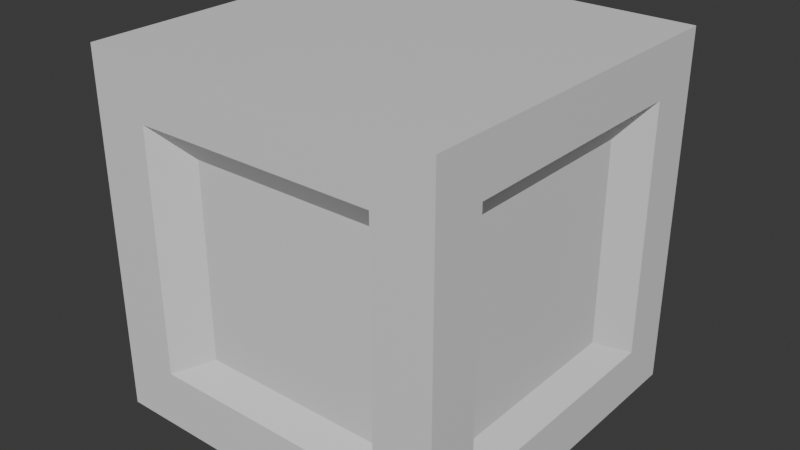 # Source: blend.blend  (saved by Blender 4.5.88; exported with 4.5.12 LTS)
import bpy
from mathutils import Matrix  # noqa: F401  (used for matrix-valued properties, if any)

bpy.ops.wm.read_factory_settings(use_empty=True)
scene = bpy.context.scene
scene.name = 'Scene'

# ---- collections
col_collection = bpy.data.collections.new('Collection'); scene.collection.children.link(col_collection)

# ---- materials (node trees are filled in below, after node groups)
mat_material = bpy.data.materials.new('Material')
mat_material.alpha_threshold = 0.0
mat_material.roughness = 0.5
mat_material.line_color = (0.0, 0.0, 0.0, 1.0)

# ---- material node trees
mat_material.use_nodes = True; mat_material.node_tree.nodes.clear()
_N = mat_material.node_tree.nodes; _L = mat_material.node_tree.links
n0 = _N.new('ShaderNodeOutputMaterial'); n0.name = 'Material Output'; n0.location = (200, 100)
n1 = _N.new('ShaderNodeBsdfPrincipled'); n1.name = 'Principled BSDF'; n1.location = (-200, 100)
n1.inputs[3].default_value = 1.45
_L.new(n1.outputs[0], n0.inputs[0])
n0.is_active_output = True

# ---- world
world_world = bpy.data.worlds.new('World'); scene.world = world_world
world_world.use_nodes = True; world_world.node_tree.nodes.clear()
_N = world_world.node_tree.nodes; _L = world_world.node_tree.links
n0 = _N.new('ShaderNodeOutputWorld'); n0.name = 'World Output'; n0.location = (200, 100)
n1 = _N.new('ShaderNodeBackground'); n1.name = 'Background'; n1.location = (-200, 100)
n1.inputs[0].default_value = (0.05088, 0.05088, 0.05088, 1.0)
_L.new(n1.outputs[0], n0.inputs[0])
n0.is_active_output = True
world_world.color = (0.05088, 0.05088, 0.05088)
world_world.sun_shadow_jitter_overblur = 0.0

# ---- meshes
me_cube = bpy.data.meshes.new('Cube')
me_cube.from_pydata([(1.0, 0.7058, 0.7058), (1.0, 0.7058, -0.7058), (1.0, -0.7058, 0.7058), (1.0, -0.7058, -0.7058), (-1.0, 1.0, 1.0), (-1.0, 1.0, -1.0), (-0.679, -1.0, 0.679), (-0.679, -1.0, -0.679), (1.0, 1.0, 1.0), (1.0, 1.0, -1.0), (0.679, -1.0, 0.679), (0.679, -1.0, -0.679), (-1.0, -1.0, -1.0), (-1.0, -1.0, 1.0), (1.0, -1.0, 1.0), (1.0, -1.0, -1.0), (0.8977, 0.4592, 0.5614), (0.8977, 0.4592, -0.5614), (0.8977, -0.6637, 0.5614), (0.8977, -0.6637, -0.5614), (-0.4378, -0.8977, -0.5401), (-0.4378, -0.8977, 0.5401), (0.6424, -0.8977, 0.5401), (0.6424, -0.8977, -0.5401)], [], [(8, 4, 13, 14), (3, 1, 17, 19), (12, 13, 4, 5), (5, 9, 15, 12), (11, 10, 22, 23), (5, 4, 8, 9), (0, 1, 9, 8), (3, 2, 14, 15), (2, 0, 8, 14), (1, 3, 15, 9), (7, 6, 13, 12), (10, 11, 15, 14), (6, 10, 14, 13), (11, 7, 12, 15), (23, 22, 21, 20), (17, 16, 18, 19), (2, 3, 19, 18), (10, 6, 21, 22), (6, 7, 20, 21), (0, 2, 18, 16), (7, 11, 23, 20), (1, 0, 16, 17)])
_uv = me_cube.uv_layers.new(name='UVMap')
_uv.uv.foreach_set('vector', [0.625, 0.5, 0.875, 0.5, 0.875, 0.75, 0.625, 0.75, 0.4118, 0.7132, 0.4118, 0.5368, 0.4118, 0.5368, 0.4118, 0.7132, 0.375, 0.0, 0.625, 0.0, 0.625, 0.25, 0.375, 0.25, 0.125, 0.5, 0.375, 0.5, 0.375, 0.75, 0.125, 0.75, 0.4151, 0.7901, 0.5849, 0.7901, 0.5849, 0.7901, 0.4151, 0.7901, 0.375, 0.25, 0.625, 0.25, 0.625, 0.5, 0.375, 0.5, 0.5882, 0.5368, 0.4118, 0.5368, 0.375, 0.5, 0.625, 0.5, 0.4118, 0.7132, 0.5882, 0.7132, 0.625, 0.75, 0.375, 0.75, 0.5882, 0.7132, 0.5882, 0.5368, 0.625, 0.5, 0.625, 0.75, 0.4118, 0.5368, 0.4118, 0.7132, 0.375, 0.75, 0.375, 0.5, 0.4151, 0.9599, 0.5849, 0.9599, 0.625, 1.0, 0.375, 1.0, 0.5849, 0.7901, 0.4151, 0.7901, 0.375, 0.75, 0.625, 0.75, 0.5849, 0.9599, 0.5849, 0.7901, 0.625, 0.75, 0.625, 1.0, 0.4151, 0.7901, 0.4151, 0.9599, 0.375, 1.0, 0.375, 0.75, 0.4151, 0.7901, 0.5849, 0.7901, 0.5849, 0.9599, 0.4151, 0.9599, 0.4118, 0.5368, 0.5882, 0.5368, 0.5882, 0.7132, 0.4118, 0.7132, 0.5882, 0.7132, 0.4118, 0.7132, 0.4118, 0.7132, 0.5882, 0.7132, 0.5849, 0.7901, 0.5849, 0.9599, 0.5849, 0.9599, 0.5849, 0.7901, 0.5849, 0.9599, 0.4151, 0.9599, 0.4151, 0.9599, 0.5849, 0.9599, 0.5882, 0.5368, 0.5882, 0.7132, 0.5882, 0.7132, 0.5882, 0.5368, 0.4151, 0.9599, 0.4151, 0.7901, 0.4151, 0.7901, 0.4151, 0.9599, 0.4118, 0.5368, 0.5882, 0.5368, 0.5882, 0.5368, 0.4118, 0.5368])
me_cube.materials.append(mat_material)
me_cube.use_mirror_vertex_groups = False
me_cube.update()

# ---- objects
ob_cube = bpy.data.objects.new('Cube', me_cube)

# ---- transforms, parenting, visibility, modifiers, constraints
ob_cube.location = (0.0, 0.0, 0.0)
ob_cube.lock_rotations_4d = False
ob_cube.empty_display_type = 'ARROWS'
ob_cube.lineart.crease_threshold = 0.0

# ---- collection membership
col_collection.objects.link(ob_cube)

# ---- scene / render settings (as saved in the file)
scene.frame_start = 1; scene.frame_end = 250; scene.frame_set(1)
scene.render.engine = 'BLENDER_EEVEE_NEXT'
bpy.context.view_layer.update()

# ---- added for rendering (the .blend has no active camera and no usable light): camera, sun
cam_auto = bpy.data.cameras.new('AutoCamera')
cam_auto.lens = 50.0
cam_auto.sensor_width = 36.0
cam_auto.clip_end = 1000.0
ob_auto_camera = bpy.data.objects.new('AutoCamera', cam_auto)
scene.collection.objects.link(ob_auto_camera)
ob_auto_camera.location = (3.20507, -3.84609, 2.56406)
ob_auto_camera.rotation_euler = (1.09748, -7.21219e-08, 0.694738)
scene.camera = ob_auto_camera
light_auto_sun = bpy.data.lights.new('AutoSun', 'SUN')
light_auto_sun.energy = 3.0
light_auto_sun.angle = 0.0523599
ob_auto_sun = bpy.data.objects.new('AutoSun', light_auto_sun)
scene.collection.objects.link(ob_auto_sun)
ob_auto_sun.rotation_euler = (0.872665, 0.174533, 0.523599)
bpy.context.view_layer.update()
